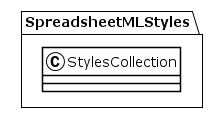

The diagram above was rendered by PlantUML. Its source (embedded in the PNG):
@startuml
!theme plain
package SpreadsheetMLStyles {
class StylesCollection {
}
}
@enduml